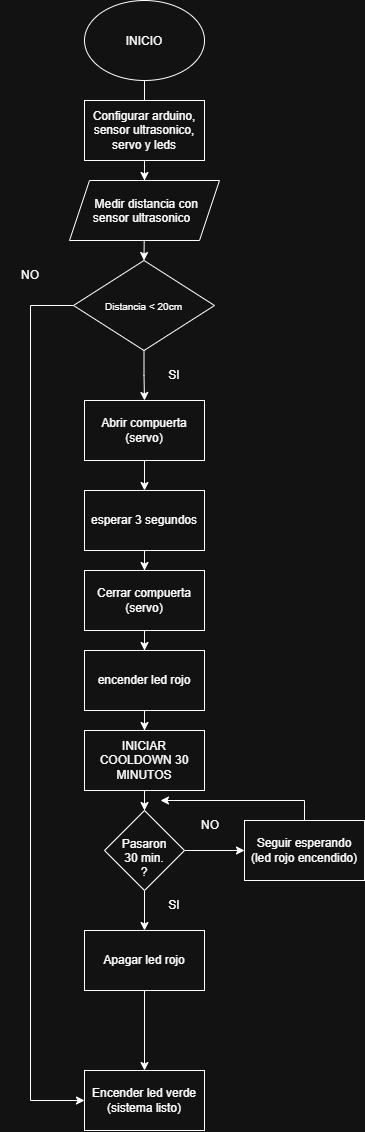

The diagram above was exported from draw.io. Its source (the exported page's mxGraphModel, read from the mxfile embedded in the PNG):
<mxGraphModel dx="2110" dy="1172" grid="1" gridSize="10" guides="1" tooltips="1" connect="1" arrows="1" fold="1" page="1" pageScale="1" pageWidth="827" pageHeight="1169" math="0" shadow="0">
  <root>
    <mxCell id="0" />
    <mxCell id="1" parent="0" />
    <mxCell id="mwDdPer1jJ5Z0wo1mCVI-20" edge="1" parent="1" source="mwDdPer1jJ5Z0wo1mCVI-1" style="edgeStyle=orthogonalEdgeStyle;rounded=0;orthogonalLoop=1;jettySize=auto;html=1;" target="mwDdPer1jJ5Z0wo1mCVI-5" value="">
      <mxGeometry relative="1" as="geometry" />
    </mxCell>
    <mxCell id="mwDdPer1jJ5Z0wo1mCVI-1" parent="1" style="ellipse;whiteSpace=wrap;html=1;shapeInside=1;" value="INICIO" vertex="1">
      <mxGeometry height="80" width="120" x="354" y="30" as="geometry" />
    </mxCell>
    <mxCell id="mwDdPer1jJ5Z0wo1mCVI-19" edge="1" parent="1" source="mwDdPer1jJ5Z0wo1mCVI-3" style="edgeStyle=orthogonalEdgeStyle;rounded=0;orthogonalLoop=1;jettySize=auto;html=1;" target="mwDdPer1jJ5Z0wo1mCVI-6" value="">
      <mxGeometry relative="1" as="geometry" />
    </mxCell>
    <mxCell id="mwDdPer1jJ5Z0wo1mCVI-3" parent="1" style="rounded=0;whiteSpace=wrap;html=1;" value="Configurar arduino, sensor ultrasonico, servo y leds" vertex="1">
      <mxGeometry height="60" width="120" x="354" y="130" as="geometry" />
    </mxCell>
    <mxCell id="mwDdPer1jJ5Z0wo1mCVI-5" parent="1" style="shape=parallelogram;perimeter=parallelogramPerimeter;whiteSpace=wrap;html=1;shapeInside=1;fixedSize=1;" value="Medir distancia con sensor ultrasonico" vertex="1">
      <mxGeometry height="60" width="150" x="339" y="210" as="geometry" />
    </mxCell>
    <mxCell id="mwDdPer1jJ5Z0wo1mCVI-10" edge="1" parent="1" source="mwDdPer1jJ5Z0wo1mCVI-6" style="edgeStyle=orthogonalEdgeStyle;rounded=0;orthogonalLoop=1;jettySize=auto;html=1;" target="mwDdPer1jJ5Z0wo1mCVI-7" value="">
      <mxGeometry relative="1" as="geometry" />
    </mxCell>
    <mxCell id="mwDdPer1jJ5Z0wo1mCVI-15" edge="1" parent="1" source="mwDdPer1jJ5Z0wo1mCVI-6" style="edgeStyle=orthogonalEdgeStyle;rounded=0;orthogonalLoop=1;jettySize=auto;html=1;entryX=0;entryY=0.5;entryDx=0;entryDy=0;" target="mwDdPer1jJ5Z0wo1mCVI-33" value="">
      <mxGeometry relative="1" x="-0.8991" as="geometry">
        <Array as="points">
          <mxPoint x="300" y="335" />
          <mxPoint x="300" y="1130" />
        </Array>
        <mxPoint x="270" y="1130" as="targetPoint" />
      </mxGeometry>
    </mxCell>
    <mxCell id="mwDdPer1jJ5Z0wo1mCVI-6" parent="1" style="rhombus;whiteSpace=wrap;html=1;shapeInside=1;fontSize=10;" value="Distancia &amp;lt; 20cm" vertex="1">
      <mxGeometry height="90" width="141" x="343" y="290" as="geometry" />
    </mxCell>
    <mxCell id="mwDdPer1jJ5Z0wo1mCVI-18" edge="1" parent="1" source="mwDdPer1jJ5Z0wo1mCVI-7" style="edgeStyle=orthogonalEdgeStyle;rounded=0;orthogonalLoop=1;jettySize=auto;html=1;" target="mwDdPer1jJ5Z0wo1mCVI-17" value="">
      <mxGeometry relative="1" as="geometry" />
    </mxCell>
    <mxCell id="mwDdPer1jJ5Z0wo1mCVI-7" parent="1" style="rounded=0;whiteSpace=wrap;html=1;" value="Abrir compuerta (servo)" vertex="1">
      <mxGeometry height="60" width="120" x="354" y="430" as="geometry" />
    </mxCell>
    <mxCell id="mwDdPer1jJ5Z0wo1mCVI-13" parent="1" style="text;html=1;whiteSpace=wrap;strokeColor=none;fillColor=none;align=center;verticalAlign=middle;rounded=0;" value="SI" vertex="1">
      <mxGeometry height="30" width="60" x="414" y="390" as="geometry" />
    </mxCell>
    <mxCell id="mwDdPer1jJ5Z0wo1mCVI-16" parent="1" style="text;html=1;whiteSpace=wrap;strokeColor=none;fillColor=none;align=center;verticalAlign=middle;rounded=0;" value="NO" vertex="1">
      <mxGeometry height="30" width="60" x="270" y="290" as="geometry" />
    </mxCell>
    <mxCell id="mwDdPer1jJ5Z0wo1mCVI-22" edge="1" parent="1" source="mwDdPer1jJ5Z0wo1mCVI-17" style="edgeStyle=orthogonalEdgeStyle;rounded=0;orthogonalLoop=1;jettySize=auto;html=1;" target="mwDdPer1jJ5Z0wo1mCVI-21" value="">
      <mxGeometry relative="1" as="geometry" />
    </mxCell>
    <mxCell id="mwDdPer1jJ5Z0wo1mCVI-17" parent="1" style="rounded=0;whiteSpace=wrap;html=1;" value="esperar 3 segundos" vertex="1">
      <mxGeometry height="60" width="120" x="354" y="520" as="geometry" />
    </mxCell>
    <mxCell id="mwDdPer1jJ5Z0wo1mCVI-24" edge="1" parent="1" source="mwDdPer1jJ5Z0wo1mCVI-21" style="edgeStyle=orthogonalEdgeStyle;rounded=0;orthogonalLoop=1;jettySize=auto;html=1;" target="mwDdPer1jJ5Z0wo1mCVI-23" value="">
      <mxGeometry relative="1" as="geometry" />
    </mxCell>
    <mxCell id="mwDdPer1jJ5Z0wo1mCVI-21" parent="1" style="rounded=0;whiteSpace=wrap;html=1;" value="Cerrar compuerta (servo)" vertex="1">
      <mxGeometry height="60" width="120" x="354" y="600" as="geometry" />
    </mxCell>
    <mxCell id="mwDdPer1jJ5Z0wo1mCVI-26" edge="1" parent="1" source="mwDdPer1jJ5Z0wo1mCVI-23" style="edgeStyle=orthogonalEdgeStyle;rounded=0;orthogonalLoop=1;jettySize=auto;html=1;" target="mwDdPer1jJ5Z0wo1mCVI-25" value="">
      <mxGeometry relative="1" as="geometry" />
    </mxCell>
    <mxCell id="mwDdPer1jJ5Z0wo1mCVI-23" parent="1" style="rounded=0;whiteSpace=wrap;html=1;" value="encender led rojo" vertex="1">
      <mxGeometry height="60" width="120" x="354" y="680" as="geometry" />
    </mxCell>
    <mxCell id="mwDdPer1jJ5Z0wo1mCVI-28" edge="1" parent="1" source="mwDdPer1jJ5Z0wo1mCVI-25" style="edgeStyle=orthogonalEdgeStyle;rounded=0;orthogonalLoop=1;jettySize=auto;html=1;" target="mwDdPer1jJ5Z0wo1mCVI-27" value="">
      <mxGeometry relative="1" as="geometry" />
    </mxCell>
    <mxCell id="mwDdPer1jJ5Z0wo1mCVI-25" parent="1" style="rounded=0;whiteSpace=wrap;html=1;" value="INICIAR COOLDOWN 30 MINUTOS" vertex="1">
      <mxGeometry height="60" width="120" x="354" y="760" as="geometry" />
    </mxCell>
    <mxCell id="mwDdPer1jJ5Z0wo1mCVI-30" edge="1" parent="1" source="mwDdPer1jJ5Z0wo1mCVI-27" style="edgeStyle=orthogonalEdgeStyle;rounded=0;orthogonalLoop=1;jettySize=auto;html=1;" target="mwDdPer1jJ5Z0wo1mCVI-29" value="">
      <mxGeometry relative="1" as="geometry" />
    </mxCell>
    <mxCell id="mwDdPer1jJ5Z0wo1mCVI-32" edge="1" parent="1" source="mwDdPer1jJ5Z0wo1mCVI-27" style="edgeStyle=orthogonalEdgeStyle;rounded=0;orthogonalLoop=1;jettySize=auto;html=1;" target="mwDdPer1jJ5Z0wo1mCVI-31" value="">
      <mxGeometry relative="1" as="geometry" />
    </mxCell>
    <mxCell id="mwDdPer1jJ5Z0wo1mCVI-27" parent="1" style="rhombus;whiteSpace=wrap;html=1;shapeInside=1;rounded=0;" value="Pasaron 30 min. ?" vertex="1">
      <mxGeometry height="80" width="80" x="374" y="840" as="geometry" />
    </mxCell>
    <mxCell id="mwDdPer1jJ5Z0wo1mCVI-34" edge="1" parent="1" source="mwDdPer1jJ5Z0wo1mCVI-29" style="edgeStyle=orthogonalEdgeStyle;rounded=0;orthogonalLoop=1;jettySize=auto;html=1;" target="mwDdPer1jJ5Z0wo1mCVI-33" value="">
      <mxGeometry relative="1" as="geometry" />
    </mxCell>
    <mxCell id="mwDdPer1jJ5Z0wo1mCVI-29" parent="1" style="whiteSpace=wrap;html=1;rounded=0;" value="Apagar led rojo" vertex="1">
      <mxGeometry height="60" width="120" x="354" y="960" as="geometry" />
    </mxCell>
    <mxCell id="mwDdPer1jJ5Z0wo1mCVI-31" parent="1" style="rounded=0;whiteSpace=wrap;html=1;" value="Seguir esperando (led rojo encendido)" vertex="1">
      <mxGeometry height="60" width="120" x="514" y="850" as="geometry" />
    </mxCell>
    <mxCell id="mwDdPer1jJ5Z0wo1mCVI-33" parent="1" style="rounded=0;whiteSpace=wrap;html=1;" value="Encender led verde (sistema listo)" vertex="1">
      <mxGeometry height="60" width="120" x="354" y="1100" as="geometry" />
    </mxCell>
    <mxCell id="mwDdPer1jJ5Z0wo1mCVI-35" parent="1" style="text;html=1;whiteSpace=wrap;strokeColor=none;fillColor=none;align=center;verticalAlign=middle;rounded=0;" value="SI" vertex="1">
      <mxGeometry height="30" width="60" x="414" y="920" as="geometry" />
    </mxCell>
    <mxCell id="mwDdPer1jJ5Z0wo1mCVI-36" parent="1" style="text;html=1;whiteSpace=wrap;strokeColor=none;fillColor=none;align=center;verticalAlign=middle;rounded=0;" value="NO" vertex="1">
      <mxGeometry height="30" width="60" x="450" y="840" as="geometry" />
    </mxCell>
    <mxCell id="mwDdPer1jJ5Z0wo1mCVI-38" edge="1" parent="1" source="mwDdPer1jJ5Z0wo1mCVI-31" style="edgeStyle=none;orthogonalLoop=1;jettySize=auto;html=1;rounded=0;" value="">
      <mxGeometry relative="1" width="100" x="-0.5721" as="geometry">
        <Array as="points">
          <mxPoint x="574" y="830" />
        </Array>
        <mxPoint x="520" y="820" as="sourcePoint" />
        <mxPoint x="430" y="830" as="targetPoint" />
      </mxGeometry>
    </mxCell>
  </root>
</mxGraphModel>